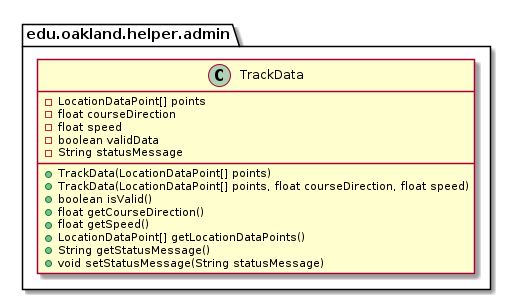

The diagram above was rendered by PlantUML. Its source (embedded in the PNG):
@startuml TrackData

package edu.oakland.helper.admin {
    class TrackData {
        - LocationDataPoint[] points
        - float courseDirection
        - float speed
        - boolean validData
        - String statusMessage
        + TrackData(LocationDataPoint[] points)
        + TrackData(LocationDataPoint[] points, float courseDirection, float speed)
        + boolean isValid()
        + float getCourseDirection()
        + float getSpeed()
        + LocationDataPoint[] getLocationDataPoints()
        + String getStatusMessage()
        + void setStatusMessage(String statusMessage)
    }
}

@enduml